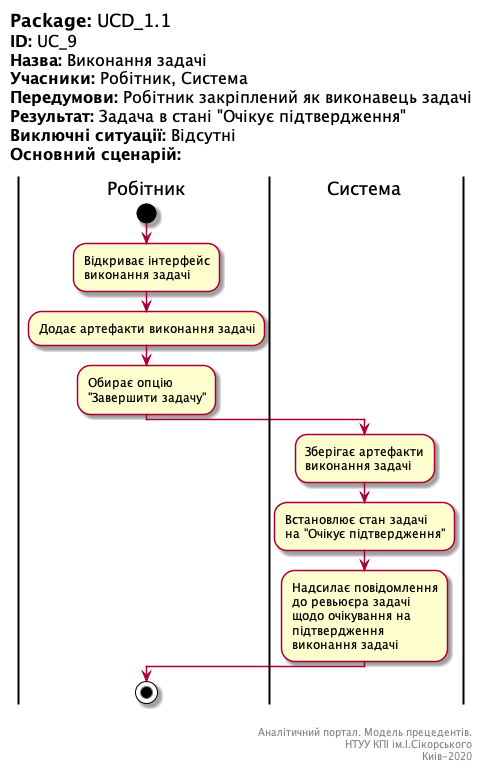

The diagram above was rendered by PlantUML. Its source (embedded in the PNG):
@startuml UC_9

left header
<font color=000 size=18><b>Package:</b> UCD_1.1
<font color=000 size=16><b>ID:</b> UC_9
<font color=000 size=16><b>Назва:</b> Виконання задачі
<font color=000 size=16><b>Учасники:</b> Робітник, Система
<font color=000 size=16><b>Передумови:</b> Робітник закріплений як виконавець задачі
<font color=000 size=16><b>Результат:</b> Задача в стані "Очікує підтвердження"
<font color=000 size=16><b>Виключні ситуації:</b> Відсутні
<font color=000 size=16><b>Основний сценарій:</b> 

end header

|Робітник|
start
:Відкриває інтерфейс
виконання задачі;
:Додає артефакти виконання задачі;
:Обирає опцію 
"Завершити задачу";
|Система|
:Зберігає артефакти 
виконання задачі;
:Встановлює стан задачі 
на "Очікує підтвердження";
:Надсилає повідомлення 
до ревьюєра задачі 
щодо очікування на 
підтвердження 
виконання задачі;
|Робітник|
stop;

right footer


Аналітичний портал. Модель прецедентів.
НТУУ КПІ ім.І.Сікорського
Киів-2020 
end footer

@enduml